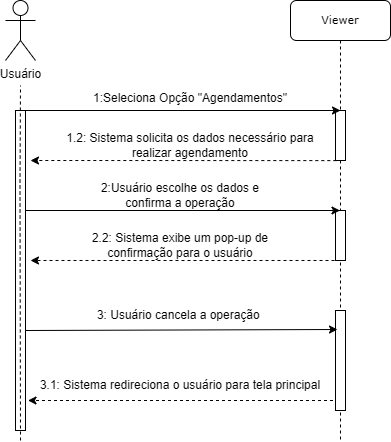

The diagram above was exported from draw.io. Its source (the exported page's mxGraphModel, read from the mxfile embedded in the PNG):
<mxGraphModel dx="1338" dy="788" grid="1" gridSize="10" guides="1" tooltips="1" connect="1" arrows="1" fold="1" page="1" pageScale="1" pageWidth="827" pageHeight="1169" math="0" shadow="0">
  <root>
    <mxCell id="0" />
    <mxCell id="1" parent="0" />
    <mxCell id="oxec4nmUcawKpT_kNYyr-1" value="&lt;font style=&quot;font-size: 11px;&quot;&gt;Viewer&lt;/font&gt;" style="shape=umlLifeline;perimeter=lifelinePerimeter;whiteSpace=wrap;html=1;container=1;collapsible=0;recursiveResize=0;outlineConnect=0;rounded=1;shadow=0;comic=0;labelBackgroundColor=none;strokeWidth=1;fontFamily=Verdana;fontSize=12;align=center;" parent="1" vertex="1">
      <mxGeometry x="420" y="70" width="100" height="440" as="geometry" />
    </mxCell>
    <mxCell id="oxec4nmUcawKpT_kNYyr-2" value="" style="html=1;points=[];perimeter=orthogonalPerimeter;rounded=0;shadow=0;comic=0;labelBackgroundColor=none;strokeWidth=1;fontFamily=Verdana;fontSize=12;align=center;" parent="oxec4nmUcawKpT_kNYyr-1" vertex="1">
      <mxGeometry x="45" y="110" width="10" height="50" as="geometry" />
    </mxCell>
    <mxCell id="oxec4nmUcawKpT_kNYyr-3" value="" style="endArrow=none;html=1;rounded=0;dashed=1;" parent="oxec4nmUcawKpT_kNYyr-1" source="oxec4nmUcawKpT_kNYyr-1" target="oxec4nmUcawKpT_kNYyr-2" edge="1">
      <mxGeometry width="50" height="50" relative="1" as="geometry">
        <mxPoint x="94.5" y="210" as="sourcePoint" />
        <mxPoint x="355" y="210" as="targetPoint" />
        <Array as="points" />
      </mxGeometry>
    </mxCell>
    <mxCell id="oxec4nmUcawKpT_kNYyr-4" value="" style="html=1;points=[];perimeter=orthogonalPerimeter;rounded=0;shadow=0;comic=0;labelBackgroundColor=none;strokeWidth=1;fontFamily=Verdana;fontSize=12;align=center;" parent="oxec4nmUcawKpT_kNYyr-1" vertex="1">
      <mxGeometry x="45" y="210" width="10" height="50" as="geometry" />
    </mxCell>
    <mxCell id="oxec4nmUcawKpT_kNYyr-5" value="" style="endArrow=classic;html=1;rounded=0;" parent="oxec4nmUcawKpT_kNYyr-1" target="oxec4nmUcawKpT_kNYyr-1" edge="1">
      <mxGeometry width="50" height="50" relative="1" as="geometry">
        <mxPoint x="-270" y="210" as="sourcePoint" />
        <mxPoint x="45" y="210" as="targetPoint" />
      </mxGeometry>
    </mxCell>
    <mxCell id="oxec4nmUcawKpT_kNYyr-6" value="" style="html=1;points=[];perimeter=orthogonalPerimeter;rounded=0;shadow=0;comic=0;labelBackgroundColor=none;strokeWidth=1;fontFamily=Verdana;fontSize=12;align=center;" parent="oxec4nmUcawKpT_kNYyr-1" vertex="1">
      <mxGeometry x="45" y="310" width="10" height="100" as="geometry" />
    </mxCell>
    <mxCell id="oxec4nmUcawKpT_kNYyr-8" value="Usuário" style="shape=umlActor;verticalLabelPosition=bottom;verticalAlign=top;html=1;outlineConnect=0;" parent="1" vertex="1">
      <mxGeometry x="135" y="70" width="30" height="60" as="geometry" />
    </mxCell>
    <mxCell id="oxec4nmUcawKpT_kNYyr-9" value="" style="html=1;points=[];perimeter=orthogonalPerimeter;rounded=0;shadow=0;comic=0;labelBackgroundColor=none;strokeWidth=1;fontFamily=Verdana;fontSize=12;align=center;" parent="1" vertex="1">
      <mxGeometry x="145" y="180" width="10" height="320" as="geometry" />
    </mxCell>
    <mxCell id="oxec4nmUcawKpT_kNYyr-10" value="" style="endArrow=none;dashed=1;html=1;rounded=0;" parent="1" edge="1">
      <mxGeometry width="50" height="50" relative="1" as="geometry">
        <mxPoint x="150" y="510" as="sourcePoint" />
        <mxPoint x="150" y="155" as="targetPoint" />
        <Array as="points">
          <mxPoint x="149.5" y="255" />
        </Array>
      </mxGeometry>
    </mxCell>
    <mxCell id="oxec4nmUcawKpT_kNYyr-12" value="" style="endArrow=classic;html=1;rounded=0;" parent="1" edge="1">
      <mxGeometry width="50" height="50" relative="1" as="geometry">
        <mxPoint x="150" y="180" as="sourcePoint" />
        <mxPoint x="470" y="180" as="targetPoint" />
      </mxGeometry>
    </mxCell>
    <mxCell id="oxec4nmUcawKpT_kNYyr-17" value="" style="endArrow=classic;html=1;rounded=0;exitX=0.083;exitY=1.002;exitDx=0;exitDy=0;exitPerimeter=0;dashed=1;" parent="1" source="oxec4nmUcawKpT_kNYyr-2" edge="1">
      <mxGeometry width="50" height="50" relative="1" as="geometry">
        <mxPoint x="520" y="310" as="sourcePoint" />
        <mxPoint x="160" y="230" as="targetPoint" />
      </mxGeometry>
    </mxCell>
    <mxCell id="oxec4nmUcawKpT_kNYyr-18" value="" style="endArrow=classic;html=1;rounded=0;dashed=1;exitX=0.5;exitY=1;exitDx=0;exitDy=0;exitPerimeter=0;" parent="1" source="oxec4nmUcawKpT_kNYyr-4" edge="1">
      <mxGeometry width="50" height="50" relative="1" as="geometry">
        <mxPoint x="815.8299999999999" y="329.6" as="sourcePoint" />
        <mxPoint x="160" y="330" as="targetPoint" />
        <Array as="points" />
      </mxGeometry>
    </mxCell>
    <mxCell id="oxec4nmUcawKpT_kNYyr-19" value="2:Usuário escolhe os dados e confirma a operação" style="text;html=1;strokeColor=none;fillColor=none;align=center;verticalAlign=middle;whiteSpace=wrap;rounded=0;" parent="1" vertex="1">
      <mxGeometry x="220" y="250" width="180" height="30" as="geometry" />
    </mxCell>
    <mxCell id="oxec4nmUcawKpT_kNYyr-20" value="2.2: Sistema exibe um pop-up de confirmação para o usuário" style="text;html=1;strokeColor=none;fillColor=none;align=center;verticalAlign=middle;whiteSpace=wrap;rounded=0;" parent="1" vertex="1">
      <mxGeometry x="220" y="300" width="180" height="30" as="geometry" />
    </mxCell>
    <mxCell id="oxec4nmUcawKpT_kNYyr-21" value="1:Seleciona Opção &quot;Agendamentos&quot;&lt;br&gt;&amp;nbsp; &amp;nbsp;" style="text;html=1;strokeColor=none;fillColor=none;align=center;verticalAlign=middle;whiteSpace=wrap;rounded=0;" parent="1" vertex="1">
      <mxGeometry x="220" y="160" width="200" height="30" as="geometry" />
    </mxCell>
    <mxCell id="oxec4nmUcawKpT_kNYyr-22" value="1.2: Sistema solicita os dados necessário para realizar agendamento" style="text;html=1;strokeColor=none;fillColor=none;align=center;verticalAlign=middle;whiteSpace=wrap;rounded=0;" parent="1" vertex="1">
      <mxGeometry x="185" y="200" width="270" height="30" as="geometry" />
    </mxCell>
    <mxCell id="oxec4nmUcawKpT_kNYyr-24" value="3: Usuário cancela a operação&amp;nbsp;" style="text;html=1;strokeColor=none;fillColor=none;align=center;verticalAlign=middle;whiteSpace=wrap;rounded=0;" parent="1" vertex="1">
      <mxGeometry x="220" y="370" width="180" height="30" as="geometry" />
    </mxCell>
    <mxCell id="oxec4nmUcawKpT_kNYyr-32" value="" style="endArrow=classic;html=1;rounded=0;dashed=1;" parent="1" edge="1">
      <mxGeometry width="50" height="50" relative="1" as="geometry">
        <mxPoint x="462.5" y="470" as="sourcePoint" />
        <mxPoint x="157.5" y="470" as="targetPoint" />
      </mxGeometry>
    </mxCell>
    <mxCell id="oxec4nmUcawKpT_kNYyr-33" value="3.1: Sistema redireciona o usuário para tela principal" style="text;html=1;strokeColor=none;fillColor=none;align=center;verticalAlign=middle;whiteSpace=wrap;rounded=0;" parent="1" vertex="1">
      <mxGeometry x="155" y="440" width="310" height="30" as="geometry" />
    </mxCell>
    <mxCell id="oxec4nmUcawKpT_kNYyr-34" value="" style="endArrow=classic;html=1;rounded=0;entryX=0.2;entryY=0.19;entryDx=0;entryDy=0;entryPerimeter=0;" parent="1" target="oxec4nmUcawKpT_kNYyr-6" edge="1">
      <mxGeometry width="50" height="50" relative="1" as="geometry">
        <mxPoint x="155" y="400" as="sourcePoint" />
        <mxPoint x="460" y="400" as="targetPoint" />
      </mxGeometry>
    </mxCell>
  </root>
</mxGraphModel>